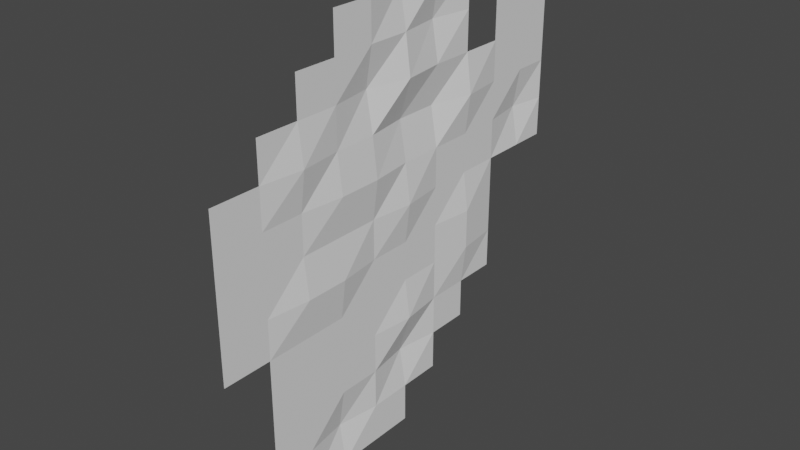 # Source: bushes.blend  (saved by Blender 2.82.7; exported with 4.5.12 LTS)
import bpy
from mathutils import Matrix  # noqa: F401  (used for matrix-valued properties, if any)

bpy.ops.wm.read_factory_settings(use_empty=True)
scene = bpy.context.scene
scene.name = 'Scene'

# ---- collections
col_collection = bpy.data.collections.new('Collection'); scene.collection.children.link(col_collection)

# ---- world
world_world = bpy.data.worlds.new('World'); scene.world = world_world
world_world.use_nodes = True; world_world.node_tree.nodes.clear()
_N = world_world.node_tree.nodes; _L = world_world.node_tree.links
n0 = _N.new('ShaderNodeOutputWorld'); n0.name = 'World Output'; n0.location = (300, 300)
n1 = _N.new('ShaderNodeBackground'); n1.name = 'Background'; n1.location = (10, 300)
n1.inputs[0].default_value = (0.05088, 0.05088, 0.05088, 1.0)
_L.new(n1.outputs[0], n0.inputs[0])
n0.is_active_output = True
world_world.color = (0.05088, 0.05088, 0.05088)
world_world.use_sun_shadow = False
world_world.sun_shadow_jitter_overblur = 0.0

# ---- meshes
me_plane_002 = bpy.data.meshes.new('Plane.002')
me_plane_002.from_pydata([(-0.5692, -1.0, 0.0), (-0.3692, -1.0, 0.0), (-0.1692, -1.0, 0.0), (0.03077, -1.0, 0.0), (0.4308, 1.0, 0.0), (0.2308, 1.0, 0.0), (0.03077, 1.0, -0.02994), (-0.1692, 1.0, 0.0), (-0.3692, 1.0, 0.0), (-1.0, 0.4545, 0.0), (-1.0, 0.2727, 0.0), (-1.0, 0.09091, 0.0), (-1.0, -0.09091, 0.0), (-1.0, -0.2727, 0.0), (1.0, 0.09091, 0.0), (1.0, 0.2727, 0.0), (1.0, 0.4545, 0.0), (1.0, 0.6364, 0.0), (1.0, 0.8182, 0.0), (-0.7692, -0.8182, 0.0), (-0.7692, -0.6364, 0.0), (-0.7692, -0.4545, 0.0), (-0.7692, -0.2727, 0.0), (-0.7692, -0.09091, 0.0), (-0.7692, 0.09091, 0.0), (-0.7692, 0.2727, 0.0), (-0.7692, 0.4545, 0.0), (-0.7692, 0.6364, 0.0), (-0.5692, -0.8182, 0.0), (-0.5692, -0.6364, 0.0), (-0.5692, -0.4545, 0.0), (-0.5692, -0.2727, 0.0), (-0.5692, -0.09091, 0.02267), (-0.5692, 0.09091, 0.0), (-0.5692, 0.2727, 0.0), (-0.5692, 0.4545, 0.02267), (-0.5692, 0.6364, 0.0), (-0.5692, 0.8182, 0.0), (-0.3692, -0.8182, -0.02994), (-0.3692, -0.6364, 0.0), (-0.3692, -0.4545, 0.0), (-0.3692, -0.2727, 0.0), (-0.3692, -0.09091, 0.02267), (-0.3692, 0.09091, 0.0), (-0.3692, 0.2727, 0.02267), (-0.3692, 0.4545, 0.0), (-0.3692, 0.6364, 0.0), (-0.3692, 0.8182, 0.0), (-0.1692, -0.8182, 0.0), (-0.1692, -0.6364, 0.0), (-0.1692, -0.4545, 0.0), (-0.1692, -0.2727, 0.0), (-0.1692, -0.09091, 0.0), (-0.1692, 0.09091, 0.0), (-0.1692, 0.2727, 0.02267), (-0.1692, 0.4545, 0.0), (-0.1692, 0.6364, -0.02994), (-0.1692, 0.8182, 0.0), (0.03077, -0.8182, 0.0), (0.03077, -0.6364, -0.02994), (0.03077, -0.4545, 0.02267), (0.03077, -0.2727, 0.0), (0.03077, -0.09091, 0.0), (0.03077, 0.09091, 0.02267), (0.03077, 0.2727, 0.0), (0.03077, 0.4545, -0.02994), (0.03077, 0.6364, 0.02267), (0.03077, 0.8182, 0.0), (0.2308, -0.8182, 0.0), (0.2308, -0.6364, 0.0), (0.2308, -0.4545, 0.0), (0.2308, -0.2727, 0.0), (0.2308, -0.09091, 0.0), (0.2308, 0.09091, 0.0), (0.2308, 0.2727, 0.0), (0.2308, 0.4545, -0.02994), (0.2308, 0.6364, 0.0), (0.2308, 0.8182, -0.02994), (0.4308, -0.6364, 0.0), (0.4308, -0.4545, 0.0), (0.4308, -0.2727, 0.02267), (0.4308, -0.09091, 0.02267), (0.4308, 0.09091, 0.0), (0.4308, 0.2727, 0.0), (0.4308, 0.4545, 0.02267), (0.4308, 0.6364, 0.0), (0.4308, 0.8182, 0.0), (0.6308, -0.4545, 0.0), (0.6308, -0.2727, 0.0), (0.6308, -0.09091, 0.0), (0.6308, 0.09091, 0.0), (0.6308, 0.2727, 0.0), (0.6308, 0.4545, 0.0), (0.6308, 0.6364, 0.0), (0.6308, 0.8182, 0.0), (0.8308, 0.09091, 0.0), (0.8308, 0.2727, -0.02994), (0.8308, 0.4545, 0.0), (0.8308, 0.6364, 0.0), (0.8308, 0.8182, 0.0), (-0.5692, -1.0, 0.001659), (-0.3692, -1.0, 0.001659), (-0.1692, -1.0, 0.001659), (0.03077, -1.0, 0.001659), (0.4308, 1.0, 0.001659), (0.2308, 1.0, 0.001659), (0.03077, 1.0, -0.02829), (-0.1692, 1.0, 0.001659), (-0.3692, 1.0, 0.001659), (-1.0, 0.4545, 0.001659), (-1.0, 0.2727, 0.001659), (-1.0, 0.09091, 0.001659), (-1.0, -0.09091, 0.001659), (-1.0, -0.2727, 0.001659), (1.0, 0.09091, 0.001659), (1.0, 0.2727, 0.001659), (1.0, 0.4545, 0.001659), (1.0, 0.6364, 0.001659), (1.0, 0.8182, 0.001659), (-0.7692, -0.8182, 0.001659), (-0.7692, -0.6364, 0.001659), (-0.7692, -0.4545, 0.001659), (-0.7692, -0.2727, 0.001659), (-0.7692, -0.09091, 0.001659), (-0.7692, 0.09091, 0.001659), (-0.7692, 0.2727, 0.001659), (-0.7692, 0.4545, 0.001659), (-0.7692, 0.6364, 0.001659), (-0.5692, -0.8182, 0.001659), (-0.5692, -0.6364, 0.001659), (-0.5692, -0.4545, 0.001659), (-0.5692, -0.2727, 0.001659), (-0.5692, -0.09091, 0.02433), (-0.5692, 0.09091, 0.001659), (-0.5692, 0.2727, 0.001659), (-0.5692, 0.4545, 0.02433), (-0.5692, 0.6364, 0.001659), (-0.5692, 0.8182, 0.001659), (-0.3692, -0.8182, -0.02829), (-0.3692, -0.6364, 0.001659), (-0.3692, -0.4545, 0.001659), (-0.3692, -0.2727, 0.001659), (-0.3692, -0.09091, 0.02433), (-0.3692, 0.09091, 0.001659), (-0.3692, 0.2727, 0.02433), (-0.3692, 0.4545, 0.001659), (-0.3692, 0.6364, 0.001659), (-0.3692, 0.8182, 0.001659), (-0.1692, -0.8182, 0.001659), (-0.1692, -0.6364, 0.001659), (-0.1692, -0.4545, 0.001659), (-0.1692, -0.2727, 0.001659), (-0.1692, -0.09091, 0.001659), (-0.1692, 0.09091, 0.001659), (-0.1692, 0.2727, 0.02433), (-0.1692, 0.4545, 0.001659), (-0.1692, 0.6364, -0.02829), (-0.1692, 0.8182, 0.001659), (0.03077, -0.8182, 0.001659), (0.03077, -0.6364, -0.02829), (0.03077, -0.4545, 0.02433), (0.03077, -0.2727, 0.001659), (0.03077, -0.09091, 0.001659), (0.03077, 0.09091, 0.02433), (0.03077, 0.2727, 0.001659), (0.03077, 0.4545, -0.02829), (0.03077, 0.6364, 0.02433), (0.03077, 0.8182, 0.001659), (0.2308, -0.8182, 0.001659), (0.2308, -0.6364, 0.001659), (0.2308, -0.4545, 0.001659), (0.2308, -0.2727, 0.001659), (0.2308, -0.09091, 0.001659), (0.2308, 0.09091, 0.001659), (0.2308, 0.2727, 0.001659), (0.2308, 0.4545, -0.02829), (0.2308, 0.6364, 0.001659), (0.2308, 0.8182, -0.02829), (0.4308, -0.6364, 0.001659), (0.4308, -0.4545, 0.001659), (0.4308, -0.2727, 0.02433), (0.4308, -0.09091, 0.02433), (0.4308, 0.09091, 0.001659), (0.4308, 0.2727, 0.001659), (0.4308, 0.4545, 0.02433), (0.4308, 0.6364, 0.001659), (0.4308, 0.8182, 0.001659), (0.6308, -0.4545, 0.001659), (0.6308, -0.2727, 0.001659), (0.6308, -0.09091, 0.001659), (0.6308, 0.09091, 0.001659), (0.6308, 0.2727, 0.001659), (0.6308, 0.4545, 0.001659), (0.6308, 0.6364, 0.001659), (0.6308, 0.8182, 0.001659), (0.8308, 0.09091, 0.001659), (0.8308, 0.2727, -0.02829), (0.8308, 0.4545, 0.001659), (0.8308, 0.6364, 0.001659), (0.8308, 0.8182, 0.001659)], [], [(47, 8, 7, 57), (57, 7, 6, 67), (67, 6, 5, 77), (77, 5, 4, 86), (90, 91, 96, 95), (91, 92, 97, 96), (92, 93, 98, 97), (93, 94, 99, 98), (79, 80, 88, 87), (80, 81, 89, 88), (81, 82, 90, 89), (82, 83, 91, 90), (83, 84, 92, 91), (84, 85, 93, 92), (69, 70, 79, 78), (70, 71, 80, 79), (71, 72, 81, 80), (72, 73, 82, 81), (73, 74, 83, 82), (74, 75, 84, 83), (75, 76, 85, 84), (76, 77, 86, 85), (58, 59, 69, 68), (59, 60, 70, 69), (60, 61, 71, 70), (61, 62, 72, 71), (62, 63, 73, 72), (63, 64, 74, 73), (64, 65, 75, 74), (65, 66, 76, 75), (66, 67, 77, 76), (2, 48, 58, 3), (48, 49, 59, 58), (49, 50, 60, 59), (50, 51, 61, 60), (51, 52, 62, 61), (52, 53, 63, 62), (53, 54, 64, 63), (54, 55, 65, 64), (55, 56, 66, 65), (56, 57, 67, 66), (1, 38, 48, 2), (38, 39, 49, 48), (39, 40, 50, 49), (40, 41, 51, 50), (41, 42, 52, 51), (42, 43, 53, 52), (43, 44, 54, 53), (44, 45, 55, 54), (45, 46, 56, 55), (46, 47, 57, 56), (0, 28, 38, 1), (28, 29, 39, 38), (29, 30, 40, 39), (30, 31, 41, 40), (31, 32, 42, 41), (32, 33, 43, 42), (33, 34, 44, 43), (34, 35, 45, 44), (35, 36, 46, 45), (36, 37, 47, 46), (19, 20, 29, 28), (20, 21, 30, 29), (21, 22, 31, 30), (22, 23, 32, 31), (23, 24, 33, 32), (24, 25, 34, 33), (25, 26, 35, 34), (26, 27, 36, 35), (13, 12, 23, 22), (12, 11, 24, 23), (11, 10, 25, 24), (10, 9, 26, 25), (95, 96, 15, 14), (96, 97, 16, 15), (97, 98, 17, 16), (98, 99, 18, 17), (147, 157, 107, 108), (157, 167, 106, 107), (167, 177, 105, 106), (177, 186, 104, 105), (190, 195, 196, 191), (191, 196, 197, 192), (192, 197, 198, 193), (193, 198, 199, 194), (179, 187, 188, 180), (180, 188, 189, 181), (181, 189, 190, 182), (182, 190, 191, 183), (183, 191, 192, 184), (184, 192, 193, 185), (169, 178, 179, 170), (170, 179, 180, 171), (171, 180, 181, 172), (172, 181, 182, 173), (173, 182, 183, 174), (174, 183, 184, 175), (175, 184, 185, 176), (176, 185, 186, 177), (158, 168, 169, 159), (159, 169, 170, 160), (160, 170, 171, 161), (161, 171, 172, 162), (162, 172, 173, 163), (163, 173, 174, 164), (164, 174, 175, 165), (165, 175, 176, 166), (166, 176, 177, 167), (102, 103, 158, 148), (148, 158, 159, 149), (149, 159, 160, 150), (150, 160, 161, 151), (151, 161, 162, 152), (152, 162, 163, 153), (153, 163, 164, 154), (154, 164, 165, 155), (155, 165, 166, 156), (156, 166, 167, 157), (101, 102, 148, 138), (138, 148, 149, 139), (139, 149, 150, 140), (140, 150, 151, 141), (141, 151, 152, 142), (142, 152, 153, 143), (143, 153, 154, 144), (144, 154, 155, 145), (145, 155, 156, 146), (146, 156, 157, 147), (100, 101, 138, 128), (128, 138, 139, 129), (129, 139, 140, 130), (130, 140, 141, 131), (131, 141, 142, 132), (132, 142, 143, 133), (133, 143, 144, 134), (134, 144, 145, 135), (135, 145, 146, 136), (136, 146, 147, 137), (119, 128, 129, 120), (120, 129, 130, 121), (121, 130, 131, 122), (122, 131, 132, 123), (123, 132, 133, 124), (124, 133, 134, 125), (125, 134, 135, 126), (126, 135, 136, 127), (113, 122, 123, 112), (112, 123, 124, 111), (111, 124, 125, 110), (110, 125, 126, 109), (195, 114, 115, 196), (196, 115, 116, 197), (197, 116, 117, 198), (198, 117, 118, 199)])
_uv = me_plane_002.uv_layers.new(name='UVMap')
_uv.uv.foreach_set('vector', [0.3154, 0.9091, 0.3154, 1.0, 0.4154, 1.0, 0.4154, 0.9091, 0.4154, 0.9091, 0.4154, 1.0, 0.5154, 1.0, 0.5154, 0.9091, 0.5154, 0.9091, 0.5154, 1.0, 0.6154, 1.0, 0.6154, 0.9091, 0.6154, 0.9091, 0.6154, 1.0, 0.7154, 1.0, 0.7154, 0.9091, 0.8154, 0.5455, 0.8154, 0.6364, 0.9154, 0.6364, 0.9154, 0.5455, 0.8154, 0.6364, 0.8154, 0.7273, 0.9154, 0.7273, 0.9154, 0.6364, 0.8154, 0.7273, 0.8154, 0.8182, 0.9154, 0.8182, 0.9154, 0.7273, 0.8154, 0.8182, 0.8154, 0.9091, 0.9154, 0.9091, 0.9154, 0.8182, 0.7154, 0.2727, 0.7154, 0.3636, 0.8154, 0.3636, 0.8154, 0.2727, 0.7154, 0.3636, 0.7154, 0.4545, 0.8154, 0.4545, 0.8154, 0.3636, 0.7154, 0.4545, 0.7154, 0.5455, 0.8154, 0.5455, 0.8154, 0.4545, 0.7154, 0.5455, 0.7154, 0.6364, 0.8154, 0.6364, 0.8154, 0.5455, 0.7154, 0.6364, 0.7154, 0.7273, 0.8154, 0.7273, 0.8154, 0.6364, 0.7154, 0.7273, 0.7154, 0.8182, 0.8154, 0.8182, 0.8154, 0.7273, 0.6154, 0.1818, 0.6154, 0.2727, 0.7154, 0.2727, 0.7154, 0.1818, 0.6154, 0.2727, 0.6154, 0.3636, 0.7154, 0.3636, 0.7154, 0.2727, 0.6154, 0.3636, 0.6154, 0.4545, 0.7154, 0.4545, 0.7154, 0.3636, 0.6154, 0.4545, 0.6154, 0.5455, 0.7154, 0.5455, 0.7154, 0.4545, 0.6154, 0.5455, 0.6154, 0.6364, 0.7154, 0.6364, 0.7154, 0.5455, 0.6154, 0.6364, 0.6154, 0.7273, 0.7154, 0.7273, 0.7154, 0.6364, 0.6154, 0.7273, 0.6154, 0.8182, 0.7154, 0.8182, 0.7154, 0.7273, 0.6154, 0.8182, 0.6154, 0.9091, 0.7154, 0.9091, 0.7154, 0.8182, 0.5154, 0.09091, 0.5154, 0.1818, 0.6154, 0.1818, 0.6154, 0.09091, 0.5154, 0.1818, 0.5154, 0.2727, 0.6154, 0.2727, 0.6154, 0.1818, 0.5154, 0.2727, 0.5154, 0.3636, 0.6154, 0.3636, 0.6154, 0.2727, 0.5154, 0.3636, 0.5154, 0.4545, 0.6154, 0.4545, 0.6154, 0.3636, 0.5154, 0.4545, 0.5154, 0.5455, 0.6154, 0.5455, 0.6154, 0.4545, 0.5154, 0.5455, 0.5154, 0.6364, 0.6154, 0.6364, 0.6154, 0.5455, 0.5154, 0.6364, 0.5154, 0.7273, 0.6154, 0.7273, 0.6154, 0.6364, 0.5154, 0.7273, 0.5154, 0.8182, 0.6154, 0.8182, 0.6154, 0.7273, 0.5154, 0.8182, 0.5154, 0.9091, 0.6154, 0.9091, 0.6154, 0.8182, 0.4154, 0.0, 0.4154, 0.09091, 0.5154, 0.09091, 0.5154, 0.0, 0.4154, 0.09091, 0.4154, 0.1818, 0.5154, 0.1818, 0.5154, 0.09091, 0.4154, 0.1818, 0.4154, 0.2727, 0.5154, 0.2727, 0.5154, 0.1818, 0.4154, 0.2727, 0.4154, 0.3636, 0.5154, 0.3636, 0.5154, 0.2727, 0.4154, 0.3636, 0.4154, 0.4545, 0.5154, 0.4545, 0.5154, 0.3636, 0.4154, 0.4545, 0.4154, 0.5455, 0.5154, 0.5455, 0.5154, 0.4545, 0.4154, 0.5455, 0.4154, 0.6364, 0.5154, 0.6364, 0.5154, 0.5455, 0.4154, 0.6364, 0.4154, 0.7273, 0.5154, 0.7273, 0.5154, 0.6364, 0.4154, 0.7273, 0.4154, 0.8182, 0.5154, 0.8182, 0.5154, 0.7273, 0.4154, 0.8182, 0.4154, 0.9091, 0.5154, 0.9091, 0.5154, 0.8182, 0.3154, 0.0, 0.3154, 0.09091, 0.4154, 0.09091, 0.4154, 0.0, 0.3154, 0.09091, 0.3154, 0.1818, 0.4154, 0.1818, 0.4154, 0.09091, 0.3154, 0.1818, 0.3154, 0.2727, 0.4154, 0.2727, 0.4154, 0.1818, 0.3154, 0.2727, 0.3154, 0.3636, 0.4154, 0.3636, 0.4154, 0.2727, 0.3154, 0.3636, 0.3154, 0.4545, 0.4154, 0.4545, 0.4154, 0.3636, 0.3154, 0.4545, 0.3154, 0.5455, 0.4154, 0.5455, 0.4154, 0.4545, 0.3154, 0.5455, 0.3154, 0.6364, 0.4154, 0.6364, 0.4154, 0.5455, 0.3154, 0.6364, 0.3154, 0.7273, 0.4154, 0.7273, 0.4154, 0.6364, 0.3154, 0.7273, 0.3154, 0.8182, 0.4154, 0.8182, 0.4154, 0.7273, 0.3154, 0.8182, 0.3154, 0.9091, 0.4154, 0.9091, 0.4154, 0.8182, 0.2154, 0.0, 0.2154, 0.09091, 0.3154, 0.09091, 0.3154, 0.0, 0.2154, 0.09091, 0.2154, 0.1818, 0.3154, 0.1818, 0.3154, 0.09091, 0.2154, 0.1818, 0.2154, 0.2727, 0.3154, 0.2727, 0.3154, 0.1818, 0.2154, 0.2727, 0.2154, 0.3636, 0.3154, 0.3636, 0.3154, 0.2727, 0.2154, 0.3636, 0.2154, 0.4545, 0.3154, 0.4545, 0.3154, 0.3636, 0.2154, 0.4545, 0.2154, 0.5455, 0.3154, 0.5455, 0.3154, 0.4545, 0.2154, 0.5455, 0.2154, 0.6364, 0.3154, 0.6364, 0.3154, 0.5455, 0.2154, 0.6364, 0.2154, 0.7273, 0.3154, 0.7273, 0.3154, 0.6364, 0.2154, 0.7273, 0.2154, 0.8182, 0.3154, 0.8182, 0.3154, 0.7273, 0.2154, 0.8182, 0.2154, 0.9091, 0.3154, 0.9091, 0.3154, 0.8182, 0.1154, 0.09091, 0.1154, 0.1818, 0.2154, 0.1818, 0.2154, 0.09091, 0.1154, 0.1818, 0.1154, 0.2727, 0.2154, 0.2727, 0.2154, 0.1818, 0.1154, 0.2727, 0.1154, 0.3636, 0.2154, 0.3636, 0.2154, 0.2727, 0.1154, 0.3636, 0.1154, 0.4545, 0.2154, 0.4545, 0.2154, 0.3636, 0.1154, 0.4545, 0.1154, 0.5455, 0.2154, 0.5455, 0.2154, 0.4545, 0.1154, 0.5455, 0.1154, 0.6364, 0.2154, 0.6364, 0.2154, 0.5455, 0.1154, 0.6364, 0.1154, 0.7273, 0.2154, 0.7273, 0.2154, 0.6364, 0.1154, 0.7273, 0.1154, 0.8182, 0.2154, 0.8182, 0.2154, 0.7273, 0.0, 0.3636, 0.0, 0.4545, 0.1154, 0.4545, 0.1154, 0.3636, 0.0, 0.4545, 0.0, 0.5455, 0.1154, 0.5455, 0.1154, 0.4545, 0.0, 0.5455, 0.0, 0.6364, 0.1154, 0.6364, 0.1154, 0.5455, 0.0, 0.6364, 0.0, 0.7273, 0.1154, 0.7273, 0.1154, 0.6364, 0.9154, 0.5455, 0.9154, 0.6364, 1.0, 0.6364, 1.0, 0.5455, 0.9154, 0.6364, 0.9154, 0.7273, 1.0, 0.7273, 1.0, 0.6364, 0.9154, 0.7273, 0.9154, 0.8182, 1.0, 0.8182, 1.0, 0.7273, 0.9154, 0.8182, 0.9154, 0.9091, 1.0, 0.9091, 1.0, 0.8182, 0.3154, 0.9091, 0.4154, 0.9091, 0.4154, 1.0, 0.3154, 1.0, 0.4154, 0.9091, 0.5154, 0.9091, 0.5154, 1.0, 0.4154, 1.0, 0.5154, 0.9091, 0.6154, 0.9091, 0.6154, 1.0, 0.5154, 1.0, 0.6154, 0.9091, 0.7154, 0.9091, 0.7154, 1.0, 0.6154, 1.0, 0.8154, 0.5455, 0.9154, 0.5455, 0.9154, 0.6364, 0.8154, 0.6364, 0.8154, 0.6364, 0.9154, 0.6364, 0.9154, 0.7273, 0.8154, 0.7273, 0.8154, 0.7273, 0.9154, 0.7273, 0.9154, 0.8182, 0.8154, 0.8182, 0.8154, 0.8182, 0.9154, 0.8182, 0.9154, 0.9091, 0.8154, 0.9091, 0.7154, 0.2727, 0.8154, 0.2727, 0.8154, 0.3636, 0.7154, 0.3636, 0.7154, 0.3636, 0.8154, 0.3636, 0.8154, 0.4545, 0.7154, 0.4545, 0.7154, 0.4545, 0.8154, 0.4545, 0.8154, 0.5455, 0.7154, 0.5455, 0.7154, 0.5455, 0.8154, 0.5455, 0.8154, 0.6364, 0.7154, 0.6364, 0.7154, 0.6364, 0.8154, 0.6364, 0.8154, 0.7273, 0.7154, 0.7273, 0.7154, 0.7273, 0.8154, 0.7273, 0.8154, 0.8182, 0.7154, 0.8182, 0.6154, 0.1818, 0.7154, 0.1818, 0.7154, 0.2727, 0.6154, 0.2727, 0.6154, 0.2727, 0.7154, 0.2727, 0.7154, 0.3636, 0.6154, 0.3636, 0.6154, 0.3636, 0.7154, 0.3636, 0.7154, 0.4545, 0.6154, 0.4545, 0.6154, 0.4545, 0.7154, 0.4545, 0.7154, 0.5455, 0.6154, 0.5455, 0.6154, 0.5455, 0.7154, 0.5455, 0.7154, 0.6364, 0.6154, 0.6364, 0.6154, 0.6364, 0.7154, 0.6364, 0.7154, 0.7273, 0.6154, 0.7273, 0.6154, 0.7273, 0.7154, 0.7273, 0.7154, 0.8182, 0.6154, 0.8182, 0.6154, 0.8182, 0.7154, 0.8182, 0.7154, 0.9091, 0.6154, 0.9091, 0.5154, 0.09091, 0.6154, 0.09091, 0.6154, 0.1818, 0.5154, 0.1818, 0.5154, 0.1818, 0.6154, 0.1818, 0.6154, 0.2727, 0.5154, 0.2727, 0.5154, 0.2727, 0.6154, 0.2727, 0.6154, 0.3636, 0.5154, 0.3636, 0.5154, 0.3636, 0.6154, 0.3636, 0.6154, 0.4545, 0.5154, 0.4545, 0.5154, 0.4545, 0.6154, 0.4545, 0.6154, 0.5455, 0.5154, 0.5455, 0.5154, 0.5455, 0.6154, 0.5455, 0.6154, 0.6364, 0.5154, 0.6364, 0.5154, 0.6364, 0.6154, 0.6364, 0.6154, 0.7273, 0.5154, 0.7273, 0.5154, 0.7273, 0.6154, 0.7273, 0.6154, 0.8182, 0.5154, 0.8182, 0.5154, 0.8182, 0.6154, 0.8182, 0.6154, 0.9091, 0.5154, 0.9091, 0.4154, 0.0, 0.5154, 0.0, 0.5154, 0.09091, 0.4154, 0.09091, 0.4154, 0.09091, 0.5154, 0.09091, 0.5154, 0.1818, 0.4154, 0.1818, 0.4154, 0.1818, 0.5154, 0.1818, 0.5154, 0.2727, 0.4154, 0.2727, 0.4154, 0.2727, 0.5154, 0.2727, 0.5154, 0.3636, 0.4154, 0.3636, 0.4154, 0.3636, 0.5154, 0.3636, 0.5154, 0.4545, 0.4154, 0.4545, 0.4154, 0.4545, 0.5154, 0.4545, 0.5154, 0.5455, 0.4154, 0.5455, 0.4154, 0.5455, 0.5154, 0.5455, 0.5154, 0.6364, 0.4154, 0.6364, 0.4154, 0.6364, 0.5154, 0.6364, 0.5154, 0.7273, 0.4154, 0.7273, 0.4154, 0.7273, 0.5154, 0.7273, 0.5154, 0.8182, 0.4154, 0.8182, 0.4154, 0.8182, 0.5154, 0.8182, 0.5154, 0.9091, 0.4154, 0.9091, 0.3154, 0.0, 0.4154, 0.0, 0.4154, 0.09091, 0.3154, 0.09091, 0.3154, 0.09091, 0.4154, 0.09091, 0.4154, 0.1818, 0.3154, 0.1818, 0.3154, 0.1818, 0.4154, 0.1818, 0.4154, 0.2727, 0.3154, 0.2727, 0.3154, 0.2727, 0.4154, 0.2727, 0.4154, 0.3636, 0.3154, 0.3636, 0.3154, 0.3636, 0.4154, 0.3636, 0.4154, 0.4545, 0.3154, 0.4545, 0.3154, 0.4545, 0.4154, 0.4545, 0.4154, 0.5455, 0.3154, 0.5455, 0.3154, 0.5455, 0.4154, 0.5455, 0.4154, 0.6364, 0.3154, 0.6364, 0.3154, 0.6364, 0.4154, 0.6364, 0.4154, 0.7273, 0.3154, 0.7273, 0.3154, 0.7273, 0.4154, 0.7273, 0.4154, 0.8182, 0.3154, 0.8182, 0.3154, 0.8182, 0.4154, 0.8182, 0.4154, 0.9091, 0.3154, 0.9091, 0.2154, 0.0, 0.3154, 0.0, 0.3154, 0.09091, 0.2154, 0.09091, 0.2154, 0.09091, 0.3154, 0.09091, 0.3154, 0.1818, 0.2154, 0.1818, 0.2154, 0.1818, 0.3154, 0.1818, 0.3154, 0.2727, 0.2154, 0.2727, 0.2154, 0.2727, 0.3154, 0.2727, 0.3154, 0.3636, 0.2154, 0.3636, 0.2154, 0.3636, 0.3154, 0.3636, 0.3154, 0.4545, 0.2154, 0.4545, 0.2154, 0.4545, 0.3154, 0.4545, 0.3154, 0.5455, 0.2154, 0.5455, 0.2154, 0.5455, 0.3154, 0.5455, 0.3154, 0.6364, 0.2154, 0.6364, 0.2154, 0.6364, 0.3154, 0.6364, 0.3154, 0.7273, 0.2154, 0.7273, 0.2154, 0.7273, 0.3154, 0.7273, 0.3154, 0.8182, 0.2154, 0.8182, 0.2154, 0.8182, 0.3154, 0.8182, 0.3154, 0.9091, 0.2154, 0.9091, 0.1154, 0.09091, 0.2154, 0.09091, 0.2154, 0.1818, 0.1154, 0.1818, 0.1154, 0.1818, 0.2154, 0.1818, 0.2154, 0.2727, 0.1154, 0.2727, 0.1154, 0.2727, 0.2154, 0.2727, 0.2154, 0.3636, 0.1154, 0.3636, 0.1154, 0.3636, 0.2154, 0.3636, 0.2154, 0.4545, 0.1154, 0.4545, 0.1154, 0.4545, 0.2154, 0.4545, 0.2154, 0.5455, 0.1154, 0.5455, 0.1154, 0.5455, 0.2154, 0.5455, 0.2154, 0.6364, 0.1154, 0.6364, 0.1154, 0.6364, 0.2154, 0.6364, 0.2154, 0.7273, 0.1154, 0.7273, 0.1154, 0.7273, 0.2154, 0.7273, 0.2154, 0.8182, 0.1154, 0.8182, 0.0, 0.3636, 0.1154, 0.3636, 0.1154, 0.4545, 0.0, 0.4545, 0.0, 0.4545, 0.1154, 0.4545, 0.1154, 0.5455, 0.0, 0.5455, 0.0, 0.5455, 0.1154, 0.5455, 0.1154, 0.6364, 0.0, 0.6364, 0.0, 0.6364, 0.1154, 0.6364, 0.1154, 0.7273, 0.0, 0.7273, 0.9154, 0.5455, 1.0, 0.5455, 1.0, 0.6364, 0.9154, 0.6364, 0.9154, 0.6364, 1.0, 0.6364, 1.0, 0.7273, 0.9154, 0.7273, 0.9154, 0.7273, 1.0, 0.7273, 1.0, 0.8182, 0.9154, 0.8182, 0.9154, 0.8182, 1.0, 0.8182, 1.0, 0.9091, 0.9154, 0.9091])
me_plane_002.use_remesh_fix_poles = True
me_plane_002.use_remesh_preserve_attributes = False
me_plane_002.use_mirror_vertex_groups = False
me_plane_002.update()

# ---- objects
ob_plane_001 = bpy.data.objects.new('Plane.001', me_plane_002)

# ---- transforms, parenting, visibility, modifiers, constraints
ob_plane_001.location = (-0.001659, 0.09495, 0.9923)
ob_plane_001.rotation_euler = (1.571, -4.371e-08, 1.571)
ob_plane_001.lineart.crease_threshold = 0.0

# ---- collection membership
col_collection.objects.link(ob_plane_001)

# ---- scene / render settings (as saved in the file)
scene.frame_start = 1; scene.frame_end = 250; scene.frame_set(1)
scene.render.engine = 'BLENDER_EEVEE_NEXT'
scene.cycles.use_denoising = False
scene.cycles.samples = 128
scene.cycles.sampling_pattern = 'TABULATED_SOBOL'
scene.cycles.use_adaptive_sampling = False
scene.cycles.use_light_tree = False
scene.view_settings.view_transform = 'Filmic'
bpy.context.view_layer.update()

# ---- added for rendering (the .blend has no active camera and no usable light): camera, sun
cam_auto = bpy.data.cameras.new('AutoCamera')
cam_auto.lens = 50.0
cam_auto.sensor_width = 36.0
cam_auto.clip_end = 1000.0
ob_auto_camera = bpy.data.objects.new('AutoCamera', cam_auto)
scene.collection.objects.link(ob_auto_camera)
ob_auto_camera.location = (2.61295, -3.04594, 3.08625)
ob_auto_camera.rotation_euler = (1.09748, -7.21219e-08, 0.694738)
scene.camera = ob_auto_camera
light_auto_sun = bpy.data.lights.new('AutoSun', 'SUN')
light_auto_sun.energy = 3.0
light_auto_sun.angle = 0.0523599
ob_auto_sun = bpy.data.objects.new('AutoSun', light_auto_sun)
scene.collection.objects.link(ob_auto_sun)
ob_auto_sun.rotation_euler = (0.872665, 0.174533, 0.523599)
bpy.context.view_layer.update()
